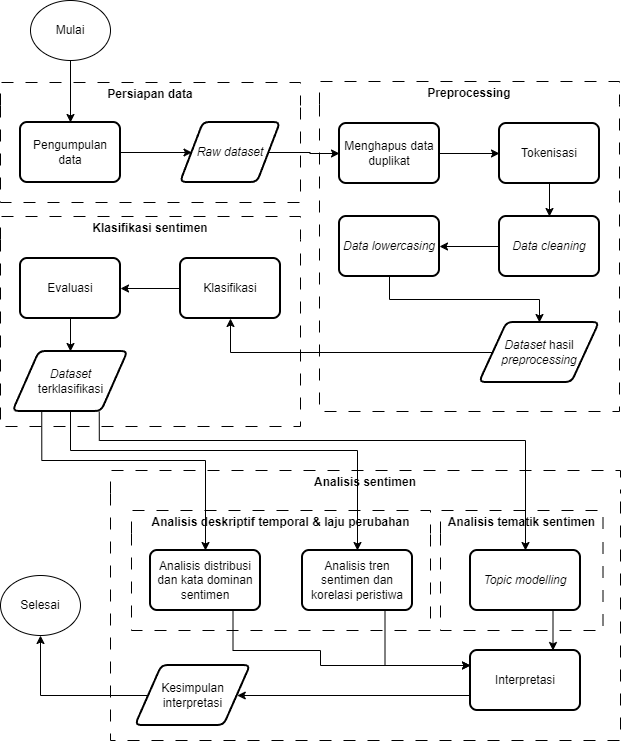

The diagram above was exported from draw.io. Its source (the exported page's mxGraphModel, read from the mxfile embedded in the PNG):
<mxGraphModel dx="1303" dy="703" grid="1" gridSize="10" guides="1" tooltips="1" connect="1" arrows="1" fold="1" page="1" pageScale="1" pageWidth="850" pageHeight="1100" math="0" shadow="0">
  <root>
    <mxCell id="0" />
    <mxCell id="1" parent="0" />
    <mxCell id="HIm6K-lRomepUoo6e490-1" value="Mulai" style="ellipse;whiteSpace=wrap;html=1;" parent="1" vertex="1">
      <mxGeometry x="400" y="120" width="80" height="60" as="geometry" />
    </mxCell>
    <mxCell id="HIm6K-lRomepUoo6e490-45" value="Analisis sentimen" style="swimlane;whiteSpace=wrap;html=1;dashed=1;dashPattern=12 12;swimlaneLine=0;" parent="1" vertex="1">
      <mxGeometry x="480" y="590" width="510" height="270" as="geometry" />
    </mxCell>
    <mxCell id="HIm6K-lRomepUoo6e490-47" value="Analisis deskriptif temporal &amp;amp; laju perubahan" style="swimlane;whiteSpace=wrap;html=1;dashed=1;dashPattern=12 12;swimlaneLine=0;startSize=23;" parent="HIm6K-lRomepUoo6e490-45" vertex="1">
      <mxGeometry x="21" y="40" width="299" height="120" as="geometry" />
    </mxCell>
    <mxCell id="HIm6K-lRomepUoo6e490-48" value="Analisis distribusi dan kata dominan sentimen" style="rounded=1;whiteSpace=wrap;html=1;absoluteArcSize=1;arcSize=14;strokeWidth=2;" parent="HIm6K-lRomepUoo6e490-47" vertex="1">
      <mxGeometry x="19" y="40" width="110" height="60" as="geometry" />
    </mxCell>
    <mxCell id="HIm6K-lRomepUoo6e490-49" value="Analisis tren sentimen dan korelasi peristiwa" style="rounded=1;whiteSpace=wrap;html=1;absoluteArcSize=1;arcSize=14;strokeWidth=2;" parent="HIm6K-lRomepUoo6e490-47" vertex="1">
      <mxGeometry x="171" y="40" width="110" height="60" as="geometry" />
    </mxCell>
    <mxCell id="HIm6K-lRomepUoo6e490-50" value="Analisis tematik sentimen" style="swimlane;whiteSpace=wrap;html=1;dashed=1;dashPattern=12 12;swimlaneLine=0;startSize=23;" parent="HIm6K-lRomepUoo6e490-45" vertex="1">
      <mxGeometry x="330" y="40" width="162.5" height="120" as="geometry" />
    </mxCell>
    <mxCell id="HIm6K-lRomepUoo6e490-51" value="&lt;i&gt;Topic modelling&lt;/i&gt;" style="rounded=1;whiteSpace=wrap;html=1;absoluteArcSize=1;arcSize=14;strokeWidth=2;" parent="HIm6K-lRomepUoo6e490-50" vertex="1">
      <mxGeometry x="30" y="40" width="110" height="60" as="geometry" />
    </mxCell>
    <mxCell id="yBJpXK8588AsQc8aZV0r-7" style="edgeStyle=orthogonalEdgeStyle;rounded=0;orthogonalLoop=1;jettySize=auto;html=1;exitX=0;exitY=0.75;exitDx=0;exitDy=0;entryX=1;entryY=0.5;entryDx=0;entryDy=0;" parent="HIm6K-lRomepUoo6e490-45" source="HIm6K-lRomepUoo6e490-53" target="yBJpXK8588AsQc8aZV0r-4" edge="1">
      <mxGeometry relative="1" as="geometry" />
    </mxCell>
    <mxCell id="HIm6K-lRomepUoo6e490-53" value="Interpretasi" style="rounded=1;whiteSpace=wrap;html=1;absoluteArcSize=1;arcSize=14;strokeWidth=2;" parent="HIm6K-lRomepUoo6e490-45" vertex="1">
      <mxGeometry x="360" y="180" width="110" height="60" as="geometry" />
    </mxCell>
    <mxCell id="yBJpXK8588AsQc8aZV0r-1" style="edgeStyle=orthogonalEdgeStyle;rounded=0;orthogonalLoop=1;jettySize=auto;html=1;exitX=0.75;exitY=1;exitDx=0;exitDy=0;entryX=0.75;entryY=0;entryDx=0;entryDy=0;" parent="HIm6K-lRomepUoo6e490-45" source="HIm6K-lRomepUoo6e490-51" target="HIm6K-lRomepUoo6e490-53" edge="1">
      <mxGeometry relative="1" as="geometry" />
    </mxCell>
    <mxCell id="yBJpXK8588AsQc8aZV0r-2" style="edgeStyle=orthogonalEdgeStyle;rounded=0;orthogonalLoop=1;jettySize=auto;html=1;exitX=0.75;exitY=1;exitDx=0;exitDy=0;entryX=0;entryY=0.25;entryDx=0;entryDy=0;" parent="HIm6K-lRomepUoo6e490-45" source="HIm6K-lRomepUoo6e490-49" target="HIm6K-lRomepUoo6e490-53" edge="1">
      <mxGeometry relative="1" as="geometry" />
    </mxCell>
    <mxCell id="yBJpXK8588AsQc8aZV0r-4" value="Kesimpulan interpretasi" style="shape=parallelogram;html=1;strokeWidth=2;perimeter=parallelogramPerimeter;whiteSpace=wrap;rounded=1;arcSize=12;size=0.23;" parent="HIm6K-lRomepUoo6e490-45" vertex="1">
      <mxGeometry x="25" y="195" width="115" height="60" as="geometry" />
    </mxCell>
    <mxCell id="yBJpXK8588AsQc8aZV0r-6" style="edgeStyle=orthogonalEdgeStyle;rounded=0;orthogonalLoop=1;jettySize=auto;html=1;exitX=0.75;exitY=1;exitDx=0;exitDy=0;entryX=0;entryY=0.25;entryDx=0;entryDy=0;" parent="HIm6K-lRomepUoo6e490-45" source="HIm6K-lRomepUoo6e490-48" target="HIm6K-lRomepUoo6e490-53" edge="1">
      <mxGeometry relative="1" as="geometry">
        <Array as="points">
          <mxPoint x="123" y="180" />
          <mxPoint x="210" y="180" />
          <mxPoint x="210" y="195" />
        </Array>
      </mxGeometry>
    </mxCell>
    <mxCell id="HIm6K-lRomepUoo6e490-62" value="Selesai" style="ellipse;whiteSpace=wrap;html=1;" parent="1" vertex="1">
      <mxGeometry x="370" y="695" width="80" height="60" as="geometry" />
    </mxCell>
    <mxCell id="j84zRdGedHIhDIYH0WXV-1" value="Persiapan data" style="swimlane;whiteSpace=wrap;html=1;dashed=1;dashPattern=12 12;swimlaneLine=0;rounded=0;" vertex="1" parent="1">
      <mxGeometry x="370" y="202" width="300" height="120" as="geometry" />
    </mxCell>
    <mxCell id="j84zRdGedHIhDIYH0WXV-2" style="edgeStyle=orthogonalEdgeStyle;rounded=0;orthogonalLoop=1;jettySize=auto;html=1;exitX=1;exitY=0.5;exitDx=0;exitDy=0;entryX=0;entryY=0.5;entryDx=0;entryDy=0;" edge="1" parent="j84zRdGedHIhDIYH0WXV-1" source="j84zRdGedHIhDIYH0WXV-3" target="j84zRdGedHIhDIYH0WXV-5">
      <mxGeometry relative="1" as="geometry" />
    </mxCell>
    <mxCell id="j84zRdGedHIhDIYH0WXV-3" value="Pengumpulan data" style="rounded=1;whiteSpace=wrap;html=1;absoluteArcSize=1;arcSize=14;strokeWidth=2;" vertex="1" parent="j84zRdGedHIhDIYH0WXV-1">
      <mxGeometry x="20" y="40" width="100" height="60" as="geometry" />
    </mxCell>
    <mxCell id="j84zRdGedHIhDIYH0WXV-5" value="&lt;i&gt;Raw dataset&lt;/i&gt;" style="shape=parallelogram;html=1;strokeWidth=2;perimeter=parallelogramPerimeter;whiteSpace=wrap;rounded=1;arcSize=12;size=0.23;" vertex="1" parent="j84zRdGedHIhDIYH0WXV-1">
      <mxGeometry x="180" y="40" width="100" height="60" as="geometry" />
    </mxCell>
    <mxCell id="yBJpXK8588AsQc8aZV0r-8" style="edgeStyle=orthogonalEdgeStyle;rounded=0;orthogonalLoop=1;jettySize=auto;html=1;exitX=0;exitY=0.5;exitDx=0;exitDy=0;entryX=0.5;entryY=1;entryDx=0;entryDy=0;" parent="1" source="yBJpXK8588AsQc8aZV0r-4" target="HIm6K-lRomepUoo6e490-62" edge="1">
      <mxGeometry relative="1" as="geometry" />
    </mxCell>
    <mxCell id="j84zRdGedHIhDIYH0WXV-19" value="Preprocessing" style="swimlane;whiteSpace=wrap;html=1;dashed=1;dashPattern=12 12;swimlaneLine=0;rounded=0;" vertex="1" parent="1">
      <mxGeometry x="689" y="201" width="300" height="330" as="geometry" />
    </mxCell>
    <mxCell id="j84zRdGedHIhDIYH0WXV-44" style="edgeStyle=orthogonalEdgeStyle;rounded=0;orthogonalLoop=1;jettySize=auto;html=1;exitX=0.5;exitY=1;exitDx=0;exitDy=0;entryX=0.5;entryY=0;entryDx=0;entryDy=0;" edge="1" parent="j84zRdGedHIhDIYH0WXV-19" source="j84zRdGedHIhDIYH0WXV-21" target="j84zRdGedHIhDIYH0WXV-25">
      <mxGeometry relative="1" as="geometry" />
    </mxCell>
    <mxCell id="j84zRdGedHIhDIYH0WXV-21" value="Tokenisasi" style="rounded=1;whiteSpace=wrap;html=1;absoluteArcSize=1;arcSize=14;strokeWidth=2;" vertex="1" parent="j84zRdGedHIhDIYH0WXV-19">
      <mxGeometry x="180" y="42" width="100" height="60" as="geometry" />
    </mxCell>
    <mxCell id="j84zRdGedHIhDIYH0WXV-43" style="edgeStyle=orthogonalEdgeStyle;rounded=0;orthogonalLoop=1;jettySize=auto;html=1;exitX=1;exitY=0.5;exitDx=0;exitDy=0;entryX=0;entryY=0.5;entryDx=0;entryDy=0;" edge="1" parent="j84zRdGedHIhDIYH0WXV-19" source="j84zRdGedHIhDIYH0WXV-23" target="j84zRdGedHIhDIYH0WXV-21">
      <mxGeometry relative="1" as="geometry" />
    </mxCell>
    <mxCell id="j84zRdGedHIhDIYH0WXV-23" value="Menghapus data duplikat" style="rounded=1;whiteSpace=wrap;html=1;absoluteArcSize=1;arcSize=14;strokeWidth=2;" vertex="1" parent="j84zRdGedHIhDIYH0WXV-19">
      <mxGeometry x="20" y="42" width="100" height="60" as="geometry" />
    </mxCell>
    <mxCell id="j84zRdGedHIhDIYH0WXV-46" style="edgeStyle=orthogonalEdgeStyle;rounded=0;orthogonalLoop=1;jettySize=auto;html=1;exitX=0.5;exitY=1;exitDx=0;exitDy=0;" edge="1" parent="j84zRdGedHIhDIYH0WXV-19" source="j84zRdGedHIhDIYH0WXV-24" target="j84zRdGedHIhDIYH0WXV-29">
      <mxGeometry relative="1" as="geometry" />
    </mxCell>
    <mxCell id="j84zRdGedHIhDIYH0WXV-24" value="&lt;i&gt;Data lowercasing&lt;/i&gt;" style="rounded=1;whiteSpace=wrap;html=1;absoluteArcSize=1;arcSize=14;strokeWidth=2;" vertex="1" parent="j84zRdGedHIhDIYH0WXV-19">
      <mxGeometry x="20" y="135" width="100" height="60" as="geometry" />
    </mxCell>
    <mxCell id="j84zRdGedHIhDIYH0WXV-45" style="edgeStyle=orthogonalEdgeStyle;rounded=0;orthogonalLoop=1;jettySize=auto;html=1;exitX=0;exitY=0.5;exitDx=0;exitDy=0;entryX=1;entryY=0.5;entryDx=0;entryDy=0;" edge="1" parent="j84zRdGedHIhDIYH0WXV-19" source="j84zRdGedHIhDIYH0WXV-25" target="j84zRdGedHIhDIYH0WXV-24">
      <mxGeometry relative="1" as="geometry" />
    </mxCell>
    <mxCell id="j84zRdGedHIhDIYH0WXV-25" value="&lt;i&gt;Data cleaning&lt;/i&gt;" style="rounded=1;whiteSpace=wrap;html=1;absoluteArcSize=1;arcSize=14;strokeWidth=2;" vertex="1" parent="j84zRdGedHIhDIYH0WXV-19">
      <mxGeometry x="180" y="135" width="100" height="60" as="geometry" />
    </mxCell>
    <mxCell id="j84zRdGedHIhDIYH0WXV-29" value="&lt;i&gt;Dataset &lt;/i&gt;hasil &lt;i&gt;preprocessing&lt;/i&gt;" style="shape=parallelogram;html=1;strokeWidth=2;perimeter=parallelogramPerimeter;whiteSpace=wrap;rounded=1;arcSize=12;size=0.23;" vertex="1" parent="j84zRdGedHIhDIYH0WXV-19">
      <mxGeometry x="160" y="241" width="120" height="60" as="geometry" />
    </mxCell>
    <mxCell id="j84zRdGedHIhDIYH0WXV-33" value="Klasifikasi sentimen" style="swimlane;whiteSpace=wrap;html=1;dashed=1;dashPattern=12 12;swimlaneLine=0;rounded=0;" vertex="1" parent="1">
      <mxGeometry x="370" y="336" width="300" height="210" as="geometry" />
    </mxCell>
    <mxCell id="j84zRdGedHIhDIYH0WXV-34" style="edgeStyle=orthogonalEdgeStyle;rounded=0;orthogonalLoop=1;jettySize=auto;html=1;exitX=0;exitY=0.5;exitDx=0;exitDy=0;entryX=1;entryY=0.5;entryDx=0;entryDy=0;" edge="1" parent="j84zRdGedHIhDIYH0WXV-33" source="j84zRdGedHIhDIYH0WXV-35" target="j84zRdGedHIhDIYH0WXV-37">
      <mxGeometry relative="1" as="geometry" />
    </mxCell>
    <mxCell id="j84zRdGedHIhDIYH0WXV-35" value="Klasifikasi" style="rounded=1;whiteSpace=wrap;html=1;absoluteArcSize=1;arcSize=14;strokeWidth=2;" vertex="1" parent="j84zRdGedHIhDIYH0WXV-33">
      <mxGeometry x="180" y="42" width="100" height="60" as="geometry" />
    </mxCell>
    <mxCell id="j84zRdGedHIhDIYH0WXV-50" style="edgeStyle=orthogonalEdgeStyle;rounded=0;orthogonalLoop=1;jettySize=auto;html=1;exitX=0.5;exitY=1;exitDx=0;exitDy=0;entryX=0.5;entryY=0;entryDx=0;entryDy=0;" edge="1" parent="j84zRdGedHIhDIYH0WXV-33" source="j84zRdGedHIhDIYH0WXV-37" target="j84zRdGedHIhDIYH0WXV-49">
      <mxGeometry relative="1" as="geometry" />
    </mxCell>
    <mxCell id="j84zRdGedHIhDIYH0WXV-37" value="Evaluasi" style="rounded=1;whiteSpace=wrap;html=1;absoluteArcSize=1;arcSize=14;strokeWidth=2;" vertex="1" parent="j84zRdGedHIhDIYH0WXV-33">
      <mxGeometry x="20" y="42" width="100" height="60" as="geometry" />
    </mxCell>
    <mxCell id="j84zRdGedHIhDIYH0WXV-49" value="&lt;i&gt;Dataset&lt;/i&gt;&lt;div&gt;terklasifikasi&lt;/div&gt;" style="shape=parallelogram;html=1;strokeWidth=2;perimeter=parallelogramPerimeter;whiteSpace=wrap;rounded=1;arcSize=12;size=0.23;" vertex="1" parent="j84zRdGedHIhDIYH0WXV-33">
      <mxGeometry x="12.5" y="135" width="115" height="60" as="geometry" />
    </mxCell>
    <mxCell id="j84zRdGedHIhDIYH0WXV-48" style="edgeStyle=orthogonalEdgeStyle;rounded=0;orthogonalLoop=1;jettySize=auto;html=1;exitX=1;exitY=0.5;exitDx=0;exitDy=0;entryX=0;entryY=0.5;entryDx=0;entryDy=0;" edge="1" parent="1" source="j84zRdGedHIhDIYH0WXV-5" target="j84zRdGedHIhDIYH0WXV-23">
      <mxGeometry relative="1" as="geometry" />
    </mxCell>
    <mxCell id="j84zRdGedHIhDIYH0WXV-51" style="edgeStyle=orthogonalEdgeStyle;rounded=0;orthogonalLoop=1;jettySize=auto;html=1;exitX=0;exitY=0.5;exitDx=0;exitDy=0;entryX=0.5;entryY=1;entryDx=0;entryDy=0;" edge="1" parent="1" source="j84zRdGedHIhDIYH0WXV-29" target="j84zRdGedHIhDIYH0WXV-35">
      <mxGeometry relative="1" as="geometry" />
    </mxCell>
    <mxCell id="j84zRdGedHIhDIYH0WXV-52" style="edgeStyle=orthogonalEdgeStyle;rounded=0;orthogonalLoop=1;jettySize=auto;html=1;exitX=0.25;exitY=1;exitDx=0;exitDy=0;entryX=0.5;entryY=0;entryDx=0;entryDy=0;" edge="1" parent="1" source="j84zRdGedHIhDIYH0WXV-49" target="HIm6K-lRomepUoo6e490-48">
      <mxGeometry relative="1" as="geometry">
        <Array as="points">
          <mxPoint x="411" y="580" />
          <mxPoint x="575" y="580" />
        </Array>
      </mxGeometry>
    </mxCell>
    <mxCell id="j84zRdGedHIhDIYH0WXV-53" style="edgeStyle=orthogonalEdgeStyle;rounded=0;orthogonalLoop=1;jettySize=auto;html=1;exitX=0.5;exitY=1;exitDx=0;exitDy=0;entryX=0.5;entryY=0;entryDx=0;entryDy=0;" edge="1" parent="1" source="j84zRdGedHIhDIYH0WXV-49" target="HIm6K-lRomepUoo6e490-49">
      <mxGeometry relative="1" as="geometry">
        <Array as="points">
          <mxPoint x="440" y="570" />
          <mxPoint x="727" y="570" />
        </Array>
      </mxGeometry>
    </mxCell>
    <mxCell id="j84zRdGedHIhDIYH0WXV-54" style="edgeStyle=orthogonalEdgeStyle;rounded=0;orthogonalLoop=1;jettySize=auto;html=1;exitX=0.75;exitY=1;exitDx=0;exitDy=0;entryX=0.5;entryY=0;entryDx=0;entryDy=0;" edge="1" parent="1" source="j84zRdGedHIhDIYH0WXV-49" target="HIm6K-lRomepUoo6e490-51">
      <mxGeometry relative="1" as="geometry">
        <Array as="points">
          <mxPoint x="469" y="560" />
          <mxPoint x="895" y="560" />
        </Array>
      </mxGeometry>
    </mxCell>
    <mxCell id="j84zRdGedHIhDIYH0WXV-55" style="edgeStyle=orthogonalEdgeStyle;rounded=0;orthogonalLoop=1;jettySize=auto;html=1;exitX=0.5;exitY=1;exitDx=0;exitDy=0;entryX=0.5;entryY=0;entryDx=0;entryDy=0;" edge="1" parent="1" source="HIm6K-lRomepUoo6e490-1" target="j84zRdGedHIhDIYH0WXV-3">
      <mxGeometry relative="1" as="geometry" />
    </mxCell>
  </root>
</mxGraphModel>